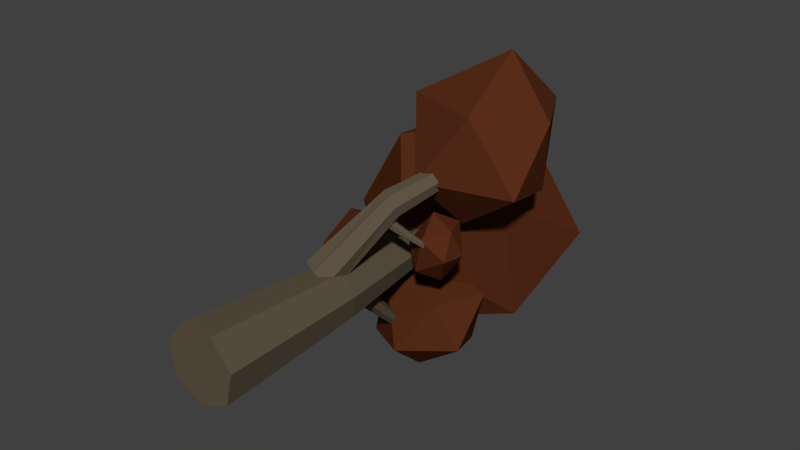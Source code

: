 # Source: Tree2.blend  (saved by Blender 2.78.0; exported with 4.5.12 LTS)
import bpy
from mathutils import Matrix  # noqa: F401  (used for matrix-valued properties, if any)

bpy.ops.wm.read_factory_settings(use_empty=True)
scene = bpy.context.scene
scene.name = 'Scene'

# ---- collections
col_collection_1 = bpy.data.collections.new('Collection 1'); scene.collection.children.link(col_collection_1)

# ---- materials (node trees are filled in below, after node groups)
mat_bark = bpy.data.materials.new('Bark')
mat_bark.alpha_threshold = 0.0
mat_bark.use_transparent_shadow = False
mat_bark.diffuse_color = (0.1149, 0.08928, 0.05914, 1.0)
mat_bark.roughness = 0.5
mat_bark.line_color = (0.0, 0.0, 0.0, 1.0)
mat_leaf2 = bpy.data.materials.new('Leaf2')
mat_leaf2.alpha_threshold = 0.0
mat_leaf2.use_transparent_shadow = False
mat_leaf2.diffuse_color = (0.0985, 0.02572, 0.009743, 1.0)
mat_leaf2.roughness = 0.5

# ---- material node trees

# ---- world
world_world = bpy.data.worlds.new('World'); scene.world = world_world
world_world.color = (0.05088, 0.05088, 0.05088)
world_world.use_sun_shadow = False
world_world.sun_shadow_jitter_overblur = 0.0
world_world.cycles.sampling_method = 'MANUAL'

# ---- meshes
me_cylinder = bpy.data.meshes.new('Cylinder')
me_cylinder.from_pydata([(-0.5187, 25.51, -0.8009), (8.026, 29.38, 5.479), (-3.919, 29.38, 9.36), (-11.2, 32.11, -0.8009), (-3.919, 29.38, -10.96), (8.125, 32.11, -7.081), (2.684, 40.06, 9.36), (-9.162, 42.8, 5.479), (-9.162, 42.8, -7.081), (2.783, 42.8, -10.96), (10.07, 40.06, -0.8009), (-0.6173, 46.67, -0.8009), (1.694e-08, 0.04381, -3.803), (-0.3683, 29.57, -1.736), (2.973, 0.04381, -2.371), (0.9456, 29.64, -1.093), (3.708, 0.04381, 0.8463), (1.263, 29.67, 0.336), (1.65, 0.04381, 3.427), (0.3441, 29.63, 1.476), (-1.65, 0.04381, 3.427), (-1.118, 29.55, 1.468), (-3.708, 0.04381, 0.8463), (-2.023, 29.5, 0.3178), (-2.973, 0.04381, -2.371), (-1.69, 29.5, -1.108), (0.3943, 14.81, -2.697), (2.532, 14.93, -1.651), (3.048, 14.97, 0.6743), (1.553, 14.9, 2.529), (-0.8259, 14.78, 2.515), (-2.298, 14.69, 0.6447), (-1.755, 14.71, -1.675), (-1.43, 15.41, 1.359), (7.368, 26.35, 11.32), (-0.1029, 15.27, 0.5339), (7.954, 26.16, 10.99), (1.088, 14.28, 0.754), (8.454, 25.72, 11.2), (1.246, 13.17, 1.853), (8.492, 25.36, 11.8), (0.252, 12.79, 3.004), (8.04, 25.35, 12.33), (-1.145, 13.41, 3.34), (7.437, 25.7, 12.39), (-1.894, 14.58, 2.608), (7.139, 26.15, 11.94), (2.366, 20.55, 7.224), (3.319, 20.24, 6.689), (4.132, 19.52, 7.037), (4.195, 18.93, 8.007), (3.459, 18.92, 8.868), (2.478, 19.49, 8.972), (1.992, 20.22, 8.24), (1.873, 17.86, 7.055), (5.198, 21.33, 3.523), (2.33, 17.65, 7.248), (5.404, 21.24, 3.605), (2.639, 17.83, 7.652), (5.548, 21.32, 3.78), (2.567, 18.26, 7.964), (5.52, 21.52, 3.918), (2.169, 18.62, 7.948), (5.343, 21.68, 3.914), (1.745, 18.64, 7.617), (5.149, 21.68, 3.771), (1.613, 18.3, 7.219), (5.084, 21.53, 3.597), (3.479, 19.57, 5.211), (3.814, 19.42, 5.343), (4.048, 19.55, 5.629), (4.003, 19.87, 5.853), (3.714, 20.13, 5.846), (3.398, 20.14, 5.614), (3.294, 19.89, 5.331), (0.5399, 16.06, 0.6202), (-0.1956, 25.63, -9.032), (0.5541, 16.77, 1.292), (-0.1878, 25.95, -8.742), (-0.1876, 17.21, 1.71), (-0.5175, 26.16, -8.566), (-1.127, 17.04, 1.558), (-0.9364, 26.1, -8.637), (-1.556, 16.39, 0.9519), (-1.129, 25.81, -8.901), (-1.152, 15.75, 0.3472), (-0.9504, 25.51, -9.159), (-0.2195, 15.61, 0.1996), (-0.5349, 25.43, -9.218), (0.3071, 20.77, -4.296), (0.3197, 21.3, -3.824), (-0.2166, 21.64, -3.538), (-0.8981, 21.53, -3.653), (-1.211, 21.06, -4.082), (-0.9208, 20.57, -4.503), (-0.245, 20.45, -4.598), (13.08, 28.3, 15.06), (9.983, 34.09, 15.08), (7.942, 29.9, 20.01), (8.408, 23.18, 15.94), (13.24, 23.31, 9.724), (11.71, 29.95, 7.967), (2.441, 32.5, 15.5), (0.8769, 25.74, 15.75), (4.149, 21.66, 9.393), (6.19, 25.85, 4.466), (5.725, 32.57, 8.532), (1.051, 27.45, 9.413), (7.367, 22.61, 5.381), (6.492, 24.98, 5.213), (4.805, 23.42, 6.148), (5.12, 21.28, 4.156), (7.827, 21.19, 3.017), (7.849, 23.8, 2.644), (3.389, 25.23, 3.494), (2.346, 23.02, 2.598), (4.214, 21.65, 0.6631), (5.901, 23.21, -0.2719), (5.585, 25.34, 1.72), (3.339, 24.01, 0.4957), (0.5691, 29.62, -2.729), (6.299, 29.53, -4.387), (0.5697, 33.45, -6.107), (-4.936, 30.76, -6.984), (-2.828, 25.94, -3.731), (4.334, 24.42, -4.2), (4.419, 30.33, -10.46), (-2.473, 30.91, -12.55), (-4.573, 26.27, -11.09), (1.156, 22.35, -9.365), (6.662, 25.04, -8.488), (1.157, 26.18, -12.74), (-1.313, 17.08, -0.7493), (-7.137, 24.91, -3.368), (-0.6084, 17.66, -0.6983), (-6.828, 25.17, -3.35), (-0.3429, 18.17, 0.00887), (-6.715, 25.41, -3.04), (-0.7165, 18.23, 0.8397), (-6.882, 25.45, -2.671), (-1.448, 17.8, 1.169), (-7.203, 25.25, -2.522), (-1.986, 17.19, 0.7478), (-7.438, 24.97, -2.704), (-1.926, 16.87, -0.1057), (-7.408, 24.82, -3.081), (-4.284, 20.9, -2.191), (-3.782, 21.33, -2.161), (-3.597, 21.73, -1.656), (-3.869, 21.78, -1.056), (-4.392, 21.46, -0.8133), (-4.773, 21.01, -1.11), (-4.725, 20.76, -1.723), (-11.1, 27.38, -5.158), (-7.971, 27.79, -8.779), (-9.027, 23.13, -7.227), (-9.131, 23.84, -1.689), (-10.25, 29.15, -0.392), (-7.422, 31.37, -4.2), (-3.261, 24.42, -7.328), (-3.48, 21.92, -2.811), (-4.235, 25.64, 1.413), (-3.178, 30.3, -0.1384), (-3.075, 29.6, -5.676), (-1.105, 26.05, -2.207)], [], [(0, 1, 2), (1, 0, 5), (0, 2, 3), (0, 3, 4), (0, 4, 5), (1, 5, 10), (2, 1, 6), (3, 2, 7), (4, 3, 8), (5, 4, 9), (1, 10, 6), (2, 6, 7), (3, 7, 8), (4, 8, 9), (5, 9, 10), (6, 10, 11), (7, 6, 11), (8, 7, 11), (9, 8, 11), (10, 9, 11), (26, 13, 15, 27), (27, 15, 17, 28), (28, 17, 19, 29), (29, 19, 21, 30), (30, 21, 23, 31), (15, 13, 25, 23, 21, 19, 17), (31, 23, 25, 32), (32, 25, 13, 26), (12, 14, 16, 18, 20, 22, 24), (24, 32, 26, 12), (22, 31, 32, 24), (20, 30, 31, 22), (18, 29, 30, 20), (16, 28, 29, 18), (14, 27, 28, 16), (12, 26, 27, 14), (47, 34, 36, 48), (48, 36, 38, 49), (49, 38, 40, 50), (50, 40, 42, 51), (51, 42, 44, 52), (36, 34, 46, 44, 42, 40, 38), (52, 44, 46, 53), (53, 46, 34, 47), (33, 35, 37, 39, 41, 43, 45), (45, 53, 47, 33), (43, 52, 53, 45), (41, 51, 52, 43), (39, 50, 51, 41), (37, 49, 50, 39), (35, 48, 49, 37), (33, 47, 48, 35), (68, 55, 57, 69), (69, 57, 59, 70), (70, 59, 61, 71), (71, 61, 63, 72), (72, 63, 65, 73), (57, 55, 67, 65, 63, 61, 59), (73, 65, 67, 74), (74, 67, 55, 68), (54, 56, 58, 60, 62, 64, 66), (66, 74, 68, 54), (64, 73, 74, 66), (62, 72, 73, 64), (60, 71, 72, 62), (58, 70, 71, 60), (56, 69, 70, 58), (54, 68, 69, 56), (89, 76, 78, 90), (90, 78, 80, 91), (91, 80, 82, 92), (92, 82, 84, 93), (93, 84, 86, 94), (78, 76, 88, 86, 84, 82, 80), (94, 86, 88, 95), (95, 88, 76, 89), (75, 77, 79, 81, 83, 85, 87), (87, 95, 89, 75), (85, 94, 95, 87), (83, 93, 94, 85), (81, 92, 93, 83), (79, 91, 92, 81), (77, 90, 91, 79), (75, 89, 90, 77), (96, 97, 98), (97, 96, 101), (96, 98, 99), (96, 99, 100), (96, 100, 101), (97, 101, 106), (98, 97, 102), (99, 98, 103), (100, 99, 104), (101, 100, 105), (97, 106, 102), (98, 102, 103), (99, 103, 104), (100, 104, 105), (101, 105, 106), (102, 106, 107), (103, 102, 107), (104, 103, 107), (105, 104, 107), (106, 105, 107), (108, 109, 110), (109, 108, 113), (108, 110, 111), (108, 111, 112), (108, 112, 113), (109, 113, 118), (110, 109, 114), (111, 110, 115), (112, 111, 116), (113, 112, 117), (109, 118, 114), (110, 114, 115), (111, 115, 116), (112, 116, 117), (113, 117, 118), (114, 118, 119), (115, 114, 119), (116, 115, 119), (117, 116, 119), (118, 117, 119), (120, 121, 122), (121, 120, 125), (120, 122, 123), (120, 123, 124), (120, 124, 125), (121, 125, 130), (122, 121, 126), (123, 122, 127), (124, 123, 128), (125, 124, 129), (121, 130, 126), (122, 126, 127), (123, 127, 128), (124, 128, 129), (125, 129, 130), (126, 130, 131), (127, 126, 131), (128, 127, 131), (129, 128, 131), (130, 129, 131), (146, 133, 135, 147), (147, 135, 137, 148), (148, 137, 139, 149), (149, 139, 141, 150), (150, 141, 143, 151), (135, 133, 145, 143, 141, 139, 137), (151, 143, 145, 152), (152, 145, 133, 146), (132, 134, 136, 138, 140, 142, 144), (144, 152, 146, 132), (142, 151, 152, 144), (140, 150, 151, 142), (138, 149, 150, 140), (136, 148, 149, 138), (134, 147, 148, 136), (132, 146, 147, 134), (153, 154, 155), (154, 153, 158), (153, 155, 156), (153, 156, 157), (153, 157, 158), (154, 158, 163), (155, 154, 159), (156, 155, 160), (157, 156, 161), (158, 157, 162), (154, 163, 159), (155, 159, 160), (156, 160, 161), (157, 161, 162), (158, 162, 163), (159, 163, 164), (160, 159, 164), (161, 160, 164), (162, 161, 164), (163, 162, 164)])
me_cylinder.polygons.foreach_set('material_index', [1, 1, 1, 1, 1, 1, 1, 1, 1, 1, 1, 1, 1, 1, 1, 1, 1, 1, 1, 1, 0, 0, 0, 0, 0, 0, 0, 0, 0, 0, 0, 0, 0, 0, 0, 0, 0, 0, 0, 0, 0, 0, 0, 0, 0, 0, 0, 0, 0, 0, 0, 0, 0, 0, 0, 0, 0, 0, 0, 0, 0, 0, 0, 0, 0, 0, 0, 0, 0, 0, 0, 0, 0, 0, 0, 0, 0, 0, 0, 0, 0, 0, 0, 0, 1, 1, 1, 1, 1, 1, 1, 1, 1, 1, 1, 1, 1, 1, 1, 1, 1, 1, 1, 1, 1, 1, 1, 1, 1, 1, 1, 1, 1, 1, 1, 1, 1, 1, 1, 1, 1, 1, 1, 1, 1, 1, 1, 1, 1, 1, 1, 1, 1, 1, 1, 1, 1, 1, 1, 1, 1, 1, 1, 1, 0, 0, 0, 0, 0, 0, 0, 0, 0, 0, 0, 0, 0, 0, 0, 0, 1, 1, 1, 1, 1, 1, 1, 1, 1, 1, 1, 1, 1, 1, 1, 1, 1, 1, 1, 1])
me_cylinder.materials.append(mat_bark)
me_cylinder.materials.append(mat_leaf2)
me_cylinder.use_remesh_preserve_volume = False
me_cylinder.use_remesh_preserve_attributes = False
me_cylinder.use_mirror_vertex_groups = False
me_cylinder.update()

# ---- objects
ob_cylinder = bpy.data.objects.new('Cylinder', me_cylinder)

# ---- transforms, parenting, visibility, modifiers, constraints
ob_cylinder.location = (0.1153, 0.1606, -1.801)
ob_cylinder.lineart.crease_threshold = 0.0

# ---- collection membership
col_collection_1.objects.link(ob_cylinder)

# ---- scene / render settings (as saved in the file)
scene.frame_start = 1; scene.frame_end = 250; scene.frame_set(1)
scene.render.engine = 'BLENDER_EEVEE_NEXT'
scene.render.resolution_percentage = 50
scene.render.dither_intensity = 0.0
scene.cycles.use_denoising = False
scene.cycles.samples = 128
scene.cycles.sampling_pattern = 'TABULATED_SOBOL'
scene.cycles.light_sampling_threshold = 0.0
scene.cycles.use_adaptive_sampling = False
scene.cycles.use_light_tree = False
scene.cycles.blur_glossy = 0.0
scene.cycles.sample_clamp_indirect = 0.0
scene.view_settings.view_transform = 'Standard'
bpy.context.view_layer.update()

# ---- added for rendering (the .blend has no active camera and no usable light): camera, sun
cam_auto = bpy.data.cameras.new('AutoCamera')
cam_auto.lens = 50.0
cam_auto.sensor_width = 36.0
cam_auto.clip_end = 1006.65
ob_auto_camera = bpy.data.objects.new('AutoCamera', cam_auto)
scene.collection.objects.link(ob_auto_camera)
ob_auto_camera.location = (58.4914, -45.3159, 47.7174)
ob_auto_camera.rotation_euler = (1.09748, -7.21219e-08, 0.694738)
scene.camera = ob_auto_camera
light_auto_sun = bpy.data.lights.new('AutoSun', 'SUN')
light_auto_sun.energy = 3.0
light_auto_sun.angle = 0.0523599
ob_auto_sun = bpy.data.objects.new('AutoSun', light_auto_sun)
scene.collection.objects.link(ob_auto_sun)
ob_auto_sun.rotation_euler = (0.872665, 0.174533, 0.523599)
bpy.context.view_layer.update()
